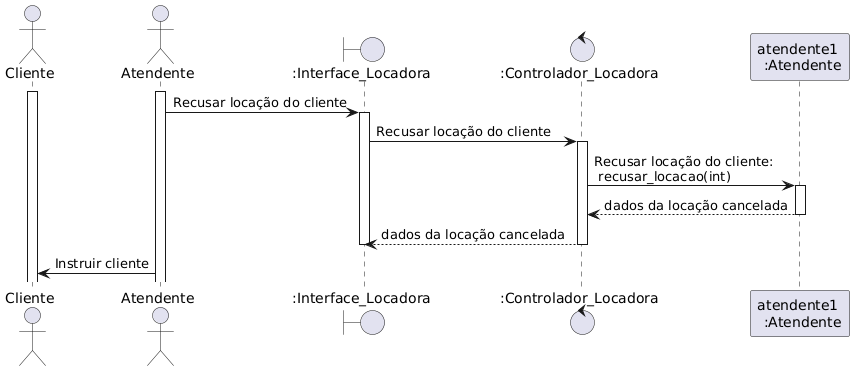

The diagram above was rendered by PlantUML. Its source (embedded in the PNG):
@startuml

Actor Cliente
Actor Atendente
activate Cliente
activate Atendente

boundary ":Interface_Locadora" as interface
control ":Controlador_Locadora" as controler

participant "atendente1 \n :Atendente" as atendente_obj

Atendente -> interface ++: Recusar locação do cliente
interface -> controler ++: Recusar locação do cliente
controler -> atendente_obj ++: Recusar locação do cliente: \n recusar_locacao(int)

atendente_obj --> controler --: dados da locação cancelada
controler --> interface --: dados da locação cancelada

deactivate interface

Atendente -> Cliente : Instruir cliente

@enduml